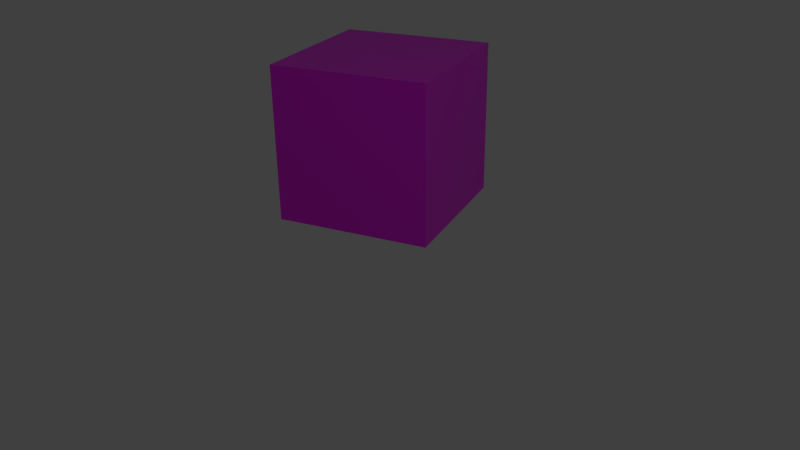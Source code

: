 # Source: box.blend  (saved by Blender 2.93.21; exported with 4.5.12 LTS)
import bpy
from mathutils import Matrix  # noqa: F401  (used for matrix-valued properties, if any)

bpy.ops.wm.read_factory_settings(use_empty=True)
scene = bpy.context.scene
scene.name = 'Scene'

# ---- collections
col_collection_1 = bpy.data.collections.new('Collection 1'); scene.collection.children.link(col_collection_1)

# ---- images (referenced by path relative to the original .blend; pixels are not part of the script)
import os
ASSET_DIR = os.environ.get("B2B_ASSET_DIR", "")  # directory of the original .blend (textures are referenced by path, not embedded)
HERE = os.path.dirname(os.path.abspath(__file__))  # packed textures are extracted next to this script under _unpacked/

def load_image(name, relpath, width, height, colorspace="sRGB"):
    """Load a texture the original file referenced (path relative to the .blend, or extracted next to this script)."""
    p = next((c for c in (os.path.join(HERE, relpath), os.path.join(ASSET_DIR, relpath)) if relpath and os.path.exists(c)), "")
    if p:
        img = bpy.data.images.load(p, check_existing=True)
        img.name = name
    else:  # same state as the original file: an image datablock whose file is absent (Cycles renders it pink)
        img = bpy.data.images.new(name, width, height)
        img.source = "FILE"
        img.filepath = "//" + (relpath or name)
    img.colorspace_settings.name = colorspace
    return img
img_check = load_image('check', 'check.png', 1024, 1024, 'sRGB')

# ---- materials (node trees are filled in below, after node groups)
mat_materialxx_001 = bpy.data.materials.new('Materialxx.001')

# ---- material node trees
mat_materialxx_001.use_nodes = True; mat_materialxx_001.node_tree.nodes.clear()
_N = mat_materialxx_001.node_tree.nodes; _L = mat_materialxx_001.node_tree.links
n0 = _N.new('ShaderNodeOutputMaterial'); n0.name = 'Material Output'; n0.location = (300, 300)
n1 = _N.new('ShaderNodeBsdfPrincipled'); n1.name = 'Principled BSDF'; n1.location = (10, 300)
n1.distribution = 'GGX'
n1.subsurface_method = 'BURLEY'
n1.inputs[3].default_value = 1.45
n1.inputs[27].default_value = (0.0, 0.0, 0.0, 1.0)
n1.inputs[28].default_value = 1.0
n2 = _N.new('ShaderNodeTexImage'); n2.name = 'Image Texture'; n2.location = (-280, 275)
n2.image = img_check
_L.new(n1.outputs[0], n0.inputs[0])
_L.new(n2.outputs[0], n1.inputs[0])
n0.is_active_output = True

# ---- world
world_world = bpy.data.worlds.new('World'); scene.world = world_world
world_world.color = (0.05088, 0.05088, 0.05088)
world_world.use_sun_shadow = False
world_world.sun_shadow_jitter_overblur = 0.0
world_world.cycles.sampling_method = 'MANUAL'
world_world.cycles.sample_map_resolution = 256

# ---- cameras
cam_camera = bpy.data.cameras.new('Camera')
cam_camera.clip_end = 100.0
cam_camera.lens = 35.0
cam_camera.sensor_width = 32.0
cam_camera.sensor_height = 18.0
cam_camera.ortho_scale = 7.314
cam_camera.dof.focus_distance = 0.0
cam_camera.dof.aperture_fstop = 128.0

# ---- lights
light_lamp = bpy.data.lights.new('Lamp', 'POINT')
light_lamp.transmission_factor = 0.0
light_lamp.cutoff_distance = 30.0
light_lamp.energy = 100.0
light_lamp.shadow_buffer_clip_start = 1.001
light_lamp.shadow_soft_size = 0.1
light_lamp.shadow_maximum_resolution = 0.006
light_lamp.use_absolute_resolution = True
light_lamp.cycles.use_multiple_importance_sampling = False

# ---- meshes
me_cube = bpy.data.meshes.new('Cube')
me_cube.from_pydata([(1.0, 1.0, -1.0), (1.0, -1.0, -1.0), (-1.0, -1.0, -1.0), (-1.0, 1.0, -1.0), (1.0, 1.0, 1.0), (1.0, -1.0, 1.0), (-1.0, -1.0, 1.0), (-1.0, 1.0, 1.0)], [], [(0, 1, 2, 3), (4, 7, 6, 5), (0, 4, 5, 1), (1, 5, 6, 2), (2, 6, 7, 3), (4, 0, 3, 7)])
_uv = me_cube.uv_layers.new(name='UVMap')
_uv.uv.foreach_set('vector', [0.0, 0.0, 1.0, 0.0, 1.0, 1.0, 0.0, 1.0, 0.0, 0.0, 1.0, 0.0, 1.0, 1.0, 0.0, 1.0, 1.0, 1.192e-07, 1.0, 1.0, 0.0, 1.0, 2.682e-07, 1.192e-07, 0.0, 0.0, 1.0, 0.0, 1.0, 1.0, 0.0, 1.0, 0.0, 0.0, 1.0, 0.0, 1.0, 1.0, 0.0, 1.0, 0.0, 0.0, 1.0, 0.0, 1.0, 1.0, 0.0, 1.0])
me_cube.materials.append(mat_materialxx_001)
me_cube.use_remesh_preserve_volume = False
me_cube.use_remesh_preserve_attributes = False
me_cube.use_mirror_vertex_groups = False
me_cube.update()

# ---- objects
ob_camera = bpy.data.objects.new('Camera', cam_camera)
ob_box = bpy.data.objects.new('Box', me_cube)
ob_lamp = bpy.data.objects.new('Lamp', light_lamp)

# ---- transforms, parenting, visibility, modifiers, constraints
ob_camera.location = (6.195, -3.228, 3.674)
ob_camera.rotation_euler = (1.129, 0.01054, 1.032)
ob_camera.scale = (1.0, 1.0, 1.0)
ob_camera.lock_rotations_4d = False
ob_camera.empty_display_type = 'ARROWS'
ob_camera.color = (0.0, 0.0, 0.0, 0.0)
ob_camera.display_type = 'WIRE'
ob_camera.lineart.crease_threshold = 0.0
ob_box.location = (-3.0, 2.0, 0.0)
ob_box.rotation_euler = (0.0, -0.0, 0.5952)
ob_box.lock_rotations_4d = False
ob_box.empty_display_type = 'ARROWS'
ob_box.lineart.crease_threshold = 0.0
ob_lamp.location = (4.076, 1.005, 5.904)
ob_lamp.rotation_euler = (0.6503, 0.05522, 1.866)
ob_lamp.lock_rotations_4d = False
ob_lamp.empty_display_type = 'ARROWS'
ob_lamp.color = (0.0, 0.0, 0.0, 0.0)
ob_lamp.lineart.crease_threshold = 0.0

# ---- collection membership
scene.collection.objects.link(ob_camera)
scene.collection.objects.link(ob_box)
scene.collection.objects.link(ob_lamp)

# ---- scene / render settings (as saved in the file)
scene.camera = ob_camera
scene.frame_start = 1; scene.frame_end = 250; scene.frame_set(1)
scene.render.engine = 'CYCLES'
scene.render.image_settings.color_mode = 'RGB'
scene.render.image_settings.compression = 90
scene.render.resolution_percentage = 50
scene.render.dither_intensity = 0.0
scene.render.use_stamp_frame_range = True
scene.cycles.use_denoising = False
scene.cycles.samples = 10
scene.cycles.sampling_pattern = 'TABULATED_SOBOL'
scene.cycles.light_sampling_threshold = 0.0
scene.cycles.use_adaptive_sampling = False
scene.cycles.use_light_tree = False
scene.cycles.blur_glossy = 0.0
scene.cycles.volume_bounces = 1
scene.cycles.pixel_filter_type = 'GAUSSIAN'
scene.cycles.sample_clamp_indirect = 0.0
scene.view_settings.view_transform = 'Standard'
bpy.context.view_layer.update()

